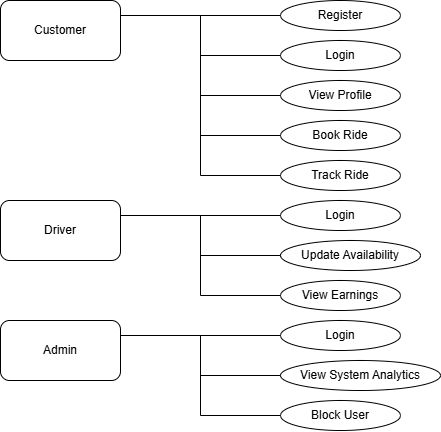

The diagram above was exported from draw.io. Its source (the exported page's mxGraphModel, read from the mxfile embedded in the PNG):
<mxGraphModel dx="1394" dy="802" grid="1" gridSize="10" guides="1" tooltips="1" connect="1" arrows="1" fold="1" page="1" pageScale="1" pageWidth="850" pageHeight="1100" math="0" shadow="0">
  <root>
    <mxCell id="0" />
    <mxCell id="1" parent="0" />
    <mxCell id="SJM5jQSa0QwY9mxXxcoN-2" value="Register" style="ellipse;whiteSpace=wrap;html=1;" vertex="1" parent="1">
      <mxGeometry x="320" y="40" width="120" height="30" as="geometry" />
    </mxCell>
    <mxCell id="SJM5jQSa0QwY9mxXxcoN-3" value="Customer" style="rounded=1;whiteSpace=wrap;html=1;" vertex="1" parent="1">
      <mxGeometry x="40" y="40" width="120" height="60" as="geometry" />
    </mxCell>
    <mxCell id="SJM5jQSa0QwY9mxXxcoN-4" value="Driver" style="rounded=1;whiteSpace=wrap;html=1;" vertex="1" parent="1">
      <mxGeometry x="40" y="240" width="120" height="60" as="geometry" />
    </mxCell>
    <mxCell id="SJM5jQSa0QwY9mxXxcoN-5" value="Admin" style="rounded=1;whiteSpace=wrap;html=1;" vertex="1" parent="1">
      <mxGeometry x="40" y="360" width="120" height="60" as="geometry" />
    </mxCell>
    <mxCell id="SJM5jQSa0QwY9mxXxcoN-6" value="Login" style="ellipse;whiteSpace=wrap;html=1;" vertex="1" parent="1">
      <mxGeometry x="320" y="80" width="120" height="30" as="geometry" />
    </mxCell>
    <mxCell id="SJM5jQSa0QwY9mxXxcoN-7" value="View Profile" style="ellipse;whiteSpace=wrap;html=1;" vertex="1" parent="1">
      <mxGeometry x="320" y="120" width="120" height="30" as="geometry" />
    </mxCell>
    <mxCell id="SJM5jQSa0QwY9mxXxcoN-8" value="Book Ride" style="ellipse;whiteSpace=wrap;html=1;" vertex="1" parent="1">
      <mxGeometry x="320" y="160" width="120" height="30" as="geometry" />
    </mxCell>
    <mxCell id="SJM5jQSa0QwY9mxXxcoN-9" value="Track Ride" style="ellipse;whiteSpace=wrap;html=1;" vertex="1" parent="1">
      <mxGeometry x="320" y="200" width="120" height="30" as="geometry" />
    </mxCell>
    <mxCell id="SJM5jQSa0QwY9mxXxcoN-10" value="" style="endArrow=none;html=1;rounded=0;entryX=0;entryY=0.5;entryDx=0;entryDy=0;exitX=1;exitY=0.25;exitDx=0;exitDy=0;" edge="1" parent="1" source="SJM5jQSa0QwY9mxXxcoN-3" target="SJM5jQSa0QwY9mxXxcoN-2">
      <mxGeometry width="50" height="50" relative="1" as="geometry">
        <mxPoint x="400" y="410" as="sourcePoint" />
        <mxPoint x="450" y="360" as="targetPoint" />
      </mxGeometry>
    </mxCell>
    <mxCell id="SJM5jQSa0QwY9mxXxcoN-11" value="" style="endArrow=none;html=1;rounded=0;entryX=0;entryY=0.5;entryDx=0;entryDy=0;" edge="1" parent="1" target="SJM5jQSa0QwY9mxXxcoN-6">
      <mxGeometry width="50" height="50" relative="1" as="geometry">
        <mxPoint x="240" y="95" as="sourcePoint" />
        <mxPoint x="360" y="90" as="targetPoint" />
      </mxGeometry>
    </mxCell>
    <mxCell id="SJM5jQSa0QwY9mxXxcoN-12" value="" style="endArrow=none;html=1;rounded=0;" edge="1" parent="1">
      <mxGeometry width="50" height="50" relative="1" as="geometry">
        <mxPoint x="240" y="215" as="sourcePoint" />
        <mxPoint x="240" y="55" as="targetPoint" />
      </mxGeometry>
    </mxCell>
    <mxCell id="SJM5jQSa0QwY9mxXxcoN-13" value="" style="endArrow=none;html=1;rounded=0;entryX=0;entryY=0.5;entryDx=0;entryDy=0;" edge="1" parent="1" target="SJM5jQSa0QwY9mxXxcoN-9">
      <mxGeometry width="50" height="50" relative="1" as="geometry">
        <mxPoint x="240" y="215" as="sourcePoint" />
        <mxPoint x="450" y="360" as="targetPoint" />
      </mxGeometry>
    </mxCell>
    <mxCell id="SJM5jQSa0QwY9mxXxcoN-14" value="" style="endArrow=none;html=1;rounded=0;entryX=0;entryY=0.5;entryDx=0;entryDy=0;" edge="1" parent="1" target="SJM5jQSa0QwY9mxXxcoN-8">
      <mxGeometry width="50" height="50" relative="1" as="geometry">
        <mxPoint x="240" y="175" as="sourcePoint" />
        <mxPoint x="430" y="250" as="targetPoint" />
      </mxGeometry>
    </mxCell>
    <mxCell id="SJM5jQSa0QwY9mxXxcoN-15" value="" style="endArrow=none;html=1;rounded=0;entryX=0;entryY=0.5;entryDx=0;entryDy=0;" edge="1" parent="1" target="SJM5jQSa0QwY9mxXxcoN-7">
      <mxGeometry width="50" height="50" relative="1" as="geometry">
        <mxPoint x="240" y="135" as="sourcePoint" />
        <mxPoint x="430" y="250" as="targetPoint" />
      </mxGeometry>
    </mxCell>
    <mxCell id="SJM5jQSa0QwY9mxXxcoN-16" value="Login" style="ellipse;whiteSpace=wrap;html=1;" vertex="1" parent="1">
      <mxGeometry x="320" y="240" width="120" height="30" as="geometry" />
    </mxCell>
    <mxCell id="SJM5jQSa0QwY9mxXxcoN-17" value="Update Availability" style="ellipse;whiteSpace=wrap;html=1;" vertex="1" parent="1">
      <mxGeometry x="320" y="280" width="140" height="30" as="geometry" />
    </mxCell>
    <mxCell id="SJM5jQSa0QwY9mxXxcoN-18" value="View Earnings" style="ellipse;whiteSpace=wrap;html=1;" vertex="1" parent="1">
      <mxGeometry x="320" y="320" width="120" height="30" as="geometry" />
    </mxCell>
    <mxCell id="SJM5jQSa0QwY9mxXxcoN-21" value="" style="endArrow=none;html=1;rounded=0;entryX=0;entryY=0.5;entryDx=0;entryDy=0;exitX=1;exitY=0.25;exitDx=0;exitDy=0;" edge="1" parent="1" source="SJM5jQSa0QwY9mxXxcoN-4" target="SJM5jQSa0QwY9mxXxcoN-16">
      <mxGeometry width="50" height="50" relative="1" as="geometry">
        <mxPoint x="380" y="300" as="sourcePoint" />
        <mxPoint x="430" y="250" as="targetPoint" />
      </mxGeometry>
    </mxCell>
    <mxCell id="SJM5jQSa0QwY9mxXxcoN-22" value="" style="endArrow=none;html=1;rounded=0;" edge="1" parent="1">
      <mxGeometry width="50" height="50" relative="1" as="geometry">
        <mxPoint x="240" y="335" as="sourcePoint" />
        <mxPoint x="240" y="255" as="targetPoint" />
      </mxGeometry>
    </mxCell>
    <mxCell id="SJM5jQSa0QwY9mxXxcoN-23" value="" style="endArrow=none;html=1;rounded=0;entryX=0;entryY=0.5;entryDx=0;entryDy=0;" edge="1" parent="1" target="SJM5jQSa0QwY9mxXxcoN-18">
      <mxGeometry width="50" height="50" relative="1" as="geometry">
        <mxPoint x="240" y="335" as="sourcePoint" />
        <mxPoint x="430" y="250" as="targetPoint" />
      </mxGeometry>
    </mxCell>
    <mxCell id="SJM5jQSa0QwY9mxXxcoN-24" value="" style="endArrow=none;html=1;rounded=0;entryX=0;entryY=0.5;entryDx=0;entryDy=0;" edge="1" parent="1" target="SJM5jQSa0QwY9mxXxcoN-17">
      <mxGeometry width="50" height="50" relative="1" as="geometry">
        <mxPoint x="240" y="295" as="sourcePoint" />
        <mxPoint x="430" y="250" as="targetPoint" />
      </mxGeometry>
    </mxCell>
    <mxCell id="SJM5jQSa0QwY9mxXxcoN-25" value="Login" style="ellipse;whiteSpace=wrap;html=1;" vertex="1" parent="1">
      <mxGeometry x="320" y="360" width="120" height="30" as="geometry" />
    </mxCell>
    <mxCell id="SJM5jQSa0QwY9mxXxcoN-26" value="View System Analytics" style="ellipse;whiteSpace=wrap;html=1;" vertex="1" parent="1">
      <mxGeometry x="320" y="400" width="160" height="30" as="geometry" />
    </mxCell>
    <mxCell id="SJM5jQSa0QwY9mxXxcoN-27" value="Block User" style="ellipse;whiteSpace=wrap;html=1;" vertex="1" parent="1">
      <mxGeometry x="320" y="440" width="120" height="30" as="geometry" />
    </mxCell>
    <mxCell id="SJM5jQSa0QwY9mxXxcoN-28" value="" style="endArrow=none;html=1;rounded=0;exitX=0;exitY=0.5;exitDx=0;exitDy=0;entryX=1;entryY=0.25;entryDx=0;entryDy=0;" edge="1" parent="1" source="SJM5jQSa0QwY9mxXxcoN-25" target="SJM5jQSa0QwY9mxXxcoN-5">
      <mxGeometry width="50" height="50" relative="1" as="geometry">
        <mxPoint x="380" y="360" as="sourcePoint" />
        <mxPoint x="430" y="310" as="targetPoint" />
      </mxGeometry>
    </mxCell>
    <mxCell id="SJM5jQSa0QwY9mxXxcoN-29" value="" style="endArrow=none;html=1;rounded=0;" edge="1" parent="1">
      <mxGeometry width="50" height="50" relative="1" as="geometry">
        <mxPoint x="240" y="455" as="sourcePoint" />
        <mxPoint x="240" y="375" as="targetPoint" />
      </mxGeometry>
    </mxCell>
    <mxCell id="SJM5jQSa0QwY9mxXxcoN-30" value="" style="endArrow=none;html=1;rounded=0;entryX=0;entryY=0.5;entryDx=0;entryDy=0;" edge="1" parent="1" target="SJM5jQSa0QwY9mxXxcoN-27">
      <mxGeometry width="50" height="50" relative="1" as="geometry">
        <mxPoint x="240" y="455" as="sourcePoint" />
        <mxPoint x="430" y="310" as="targetPoint" />
      </mxGeometry>
    </mxCell>
    <mxCell id="SJM5jQSa0QwY9mxXxcoN-31" value="" style="endArrow=none;html=1;rounded=0;entryX=0;entryY=0.5;entryDx=0;entryDy=0;" edge="1" parent="1" target="SJM5jQSa0QwY9mxXxcoN-26">
      <mxGeometry width="50" height="50" relative="1" as="geometry">
        <mxPoint x="240" y="415" as="sourcePoint" />
        <mxPoint x="430" y="310" as="targetPoint" />
      </mxGeometry>
    </mxCell>
  </root>
</mxGraphModel>